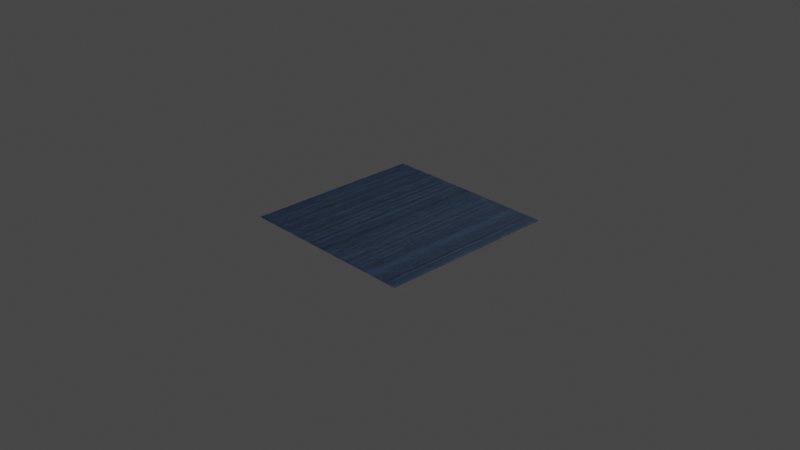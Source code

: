 # Source: jean_01.blend  (saved by Blender 3.2.14; exported with 4.5.12 LTS)
import bpy
from mathutils import Matrix  # noqa: F401  (used for matrix-valued properties, if any)

bpy.ops.wm.read_factory_settings(use_empty=True)
scene = bpy.context.scene
scene.name = 'Scene'

# ---- collections
col_collection = bpy.data.collections.new('Collection'); scene.collection.children.link(col_collection)

# ---- materials (node trees are filled in below, after node groups)
mat_jean_01 = bpy.data.materials.new('jean_01')

# ---- node groups
ng_normal_bake = bpy.data.node_groups.new('normal_bake', 'ShaderNodeTree')
_s = ng_normal_bake.interface.new_socket(name='Vector', in_out='OUTPUT', socket_type='NodeSocketVector')
_s = ng_normal_bake.interface.new_socket(name='Color', in_out='INPUT', socket_type='NodeSocketVector')
_s.hide_value = True
_N = ng_normal_bake.nodes; _L = ng_normal_bake.links
n0 = _N.new('ShaderNodeVectorMath'); n0.name = 'Vector Math.001'; n0.location = (-4, -55)
n0.operation = 'DOT_PRODUCT'
n1 = _N.new('ShaderNodeVectorMath'); n1.name = 'Vector Math.005'; n1.location = (-264, -55)
n1.operation = 'CROSS_PRODUCT'
n2 = _N.new('ShaderNodeVectorMath'); n2.name = 'Vector Math.002'; n2.location = (-1, -219)
n2.operation = 'DOT_PRODUCT'
n3 = _N.new('NodeReroute'); n3.name = 'Reroute'; n3.location = (-85, 62)
n3.width = 16
n3.socket_idname = 'NodeSocketVector'
n4 = _N.new('ShaderNodeVectorMath'); n4.name = 'Vector Math'; n4.location = (2, 98)
n4.operation = 'DOT_PRODUCT'
n5 = _N.new('ShaderNodeCombineXYZ'); n5.name = 'Combine XYZ'; n5.location = (198, 2)
n6 = _N.new('ShaderNodeNewGeometry'); n6.name = 'Geometry'; n6.location = (-577, -273)
n7 = _N.new('ShaderNodeTangent'); n7.name = 'Tangent'; n7.location = (-579, 25)
n7.width = 232
n7.direction_type = 'UV_MAP'
n8 = _N.new('NodeGroupOutput'); n8.name = 'Group Output'; n8.location = (757, 49)
n9 = _N.new('NodeGroupInput'); n9.name = 'Group Input'; n9.location = (-552, 105)
n10 = _N.new('ShaderNodeVectorMath'); n10.name = 'Vector Math.004'; n10.location = (398, -39)
n10.hide = True
n10.inputs[1].default_value = (0.5, 0.5, 0.5)
n11 = _N.new('ShaderNodeVectorMath'); n11.name = 'Vector Math.003'; n11.location = (398, -4)
n11.hide = True
n11.operation = 'SCALE'
n11.inputs[3].default_value = 0.5
_L.new(n4.outputs[1], n5.inputs[0])
_L.new(n0.outputs[1], n5.inputs[1])
_L.new(n2.outputs[1], n5.inputs[2])
_L.new(n3.outputs[0], n4.inputs[0])
_L.new(n3.outputs[0], n0.inputs[0])
_L.new(n3.outputs[0], n2.inputs[0])
_L.new(n7.outputs[0], n1.inputs[0])
_L.new(n6.outputs[1], n1.inputs[1])
_L.new(n7.outputs[0], n4.inputs[1])
_L.new(n1.outputs[0], n0.inputs[1])
_L.new(n6.outputs[1], n2.inputs[1])
_L.new(n9.outputs[0], n3.inputs[0])
_L.new(n5.outputs[0], n11.inputs[0])
_L.new(n10.outputs[0], n8.inputs[0])
_L.new(n11.outputs[0], n10.inputs[0])
n8.is_active_output = True
ng_jean_worn = bpy.data.node_groups.new('jean_worn', 'ShaderNodeTree')
_s = ng_jean_worn.interface.new_socket(name='BSDF', in_out='OUTPUT', socket_type='NodeSocketShader')
_s = ng_jean_worn.interface.new_socket(name='Color Bake', in_out='OUTPUT', socket_type='NodeSocketColor')
_s.default_value = (0.0, 0.0, 0.0, 0.0)
_s = ng_jean_worn.interface.new_socket(name='SSS Bake', in_out='OUTPUT', socket_type='NodeSocketFloat')
_s.subtype = 'FACTOR'
_s = ng_jean_worn.interface.new_socket(name='SSS Color Bake', in_out='OUTPUT', socket_type='NodeSocketColor')
_s.default_value = (0.0, 0.0, 0.0, 0.0)
_s = ng_jean_worn.interface.new_socket(name='Specular Bake', in_out='OUTPUT', socket_type='NodeSocketFloat')
_s = ng_jean_worn.interface.new_socket(name='Roughness Bake', in_out='OUTPUT', socket_type='NodeSocketFloat')
_s = ng_jean_worn.interface.new_socket(name='Normal Bake', in_out='OUTPUT', socket_type='NodeSocketVector')
_s.min_value = 0.0
_s.max_value = 0.0
_s = ng_jean_worn.interface.new_socket(name='Vector', in_out='INPUT', socket_type='NodeSocketVector')
_s.min_value = -1e+04
_s.max_value = 1e+04
_s = ng_jean_worn.interface.new_socket(name='Scale', in_out='INPUT', socket_type='NodeSocketFloat')
_s.default_value = 10.0
_s.min_value = -1e+04
_s.max_value = 1e+04
_s = ng_jean_worn.interface.new_socket(name='AO', in_out='INPUT', socket_type='NodeSocketFloat')
_s.subtype = 'FACTOR'
_s.default_value = 0.2058
_s.min_value = 0.0
_s.max_value = 1.0
_s = ng_jean_worn.interface.new_socket(name='Color Variation', in_out='INPUT', socket_type='NodeSocketFloat')
_s.subtype = 'FACTOR'
_s.default_value = 0.7333
_s.min_value = 0.0
_s.max_value = 1.0
_s = ng_jean_worn.interface.new_socket(name='Color Variation 2', in_out='INPUT', socket_type='NodeSocketFloat')
_s.subtype = 'FACTOR'
_s.default_value = 0.3363
_s.min_value = 0.0
_s.max_value = 1.0
_s = ng_jean_worn.interface.new_socket(name='Color1', in_out='INPUT', socket_type='NodeSocketColor')
_s.default_value = (0.008237, 0.02071, 0.03033, 1.0)
_s = ng_jean_worn.interface.new_socket(name='Color2', in_out='INPUT', socket_type='NodeSocketColor')
_s.default_value = (0.179, 0.6221, 1.0, 1.0)
_s = ng_jean_worn.interface.new_socket(name='Color2', in_out='INPUT', socket_type='NodeSocketColor')
_s.default_value = (0.7815, 0.8734, 1.0, 1.0)
_s = ng_jean_worn.interface.new_socket(name='Bump Multiplier', in_out='INPUT', socket_type='NodeSocketFloat')
_s.default_value = 1.0
_s.min_value = 0.0
_s.max_value = 1e+04
_s = ng_jean_worn.interface.new_socket(name='Roughness', in_out='INPUT', socket_type='NodeSocketFloat')
_s.default_value = 1.0
_s.min_value = 0.0
_s.max_value = 1.0
_s = ng_jean_worn.interface.new_socket(name='Subsurface', in_out='INPUT', socket_type='NodeSocketFloat')
_s.subtype = 'FACTOR'
_s.default_value = 0.2357
_s.min_value = 0.0
_s.max_value = 1.0
_s = ng_jean_worn.interface.new_socket(name='Wear Scale', in_out='INPUT', socket_type='NodeSocketFloat')
_s.default_value = 0.51
_s.min_value = 0.0
_s.max_value = 1.0
_s = ng_jean_worn.interface.new_socket(name='Wear Intensity', in_out='INPUT', socket_type='NodeSocketFloat')
_s.default_value = 1.0
_s.min_value = 0.0
_s.max_value = 1.0
_N = ng_jean_worn.nodes; _L = ng_jean_worn.links
n0 = _N.new('ShaderNodeMapRange'); n0.name = 'Map Range'; n0.location = (-488, -571)
n0.inputs[3].default_value = 0.2
n1 = _N.new('ShaderNodeTexNoise'); n1.name = 'Noise Texture'; n1.location = (-1601, -463)
n1.inputs[2].default_value = 2.0
n2 = _N.new('ShaderNodeTexNoise'); n2.name = 'Noise Texture.001'; n2.location = (-1367, -25)
n2.inputs[2].default_value = 13.11
n2.inputs[3].default_value = 4.46
n2.inputs[8].default_value = -0.31
n3 = _N.new('ShaderNodeTexWhiteNoise'); n3.name = 'White Noise Texture'; n3.location = (-661, -577)
n4 = _N.new('NodeReroute'); n4.name = 'Reroute'; n4.location = (-1646, -459)
n4.width = 16
n4.socket_idname = 'NodeSocketVector'
n5 = _N.new('ShaderNodeVectorMath'); n5.name = 'Vector Math.001'; n5.location = (-1940, -423)
n5.operation = 'SCALE'
n6 = _N.new('ShaderNodeMix'); n6.name = 'Mix'; n6.location = (-271, -173)
n6.data_type = 'RGBA'
n6.blend_type = 'MULTIPLY'
n7 = _N.new('ShaderNodeMix'); n7.name = 'Mix.003'; n7.location = (-184, -404)
n7.data_type = 'RGBA'
n7.blend_type = 'MULTIPLY'
n7.inputs[0].default_value = 0.9762
n8 = _N.new('ShaderNodeMix'); n8.name = 'Mix.001'; n8.location = (-1382, -322)
n8.data_type = 'RGBA'
n8.blend_type = 'LINEAR_LIGHT'
n8.inputs[0].default_value = 0.03167
n9 = _N.new('ShaderNodeInvert'); n9.name = 'Invert.001'; n9.location = (-408, 771)
n10 = _N.new('ShaderNodeTexWave'); n10.name = 'Wave Texture.001'; n10.location = (-579, 751)
n10.inputs[1].default_value = 3.142
n11 = _N.new('ShaderNodeMapRange'); n11.name = 'Map Range.003'; n11.location = (-244, 784)
n11.inputs[1].default_value = 0.98
n12 = _N.new('ShaderNodeMapRange'); n12.name = 'Map Range.004'; n12.location = (-340, 553)
n12.inputs[1].default_value = 0.13
n13 = _N.new('ShaderNodeMix'); n13.name = 'Mix.009'; n13.location = (25, 729)
n13.data_type = 'RGBA'
n13.blend_type = 'MULTIPLY'
n13.inputs[0].default_value = 1.0
n14 = _N.new('ShaderNodeVectorRotate'); n14.name = 'Vector Rotate'; n14.location = (-1135, -325)
n14.rotation_type = 'Z_AXIS'
n14.inputs[3].default_value = 0.7854
n15 = _N.new('ShaderNodeVectorMath'); n15.name = 'Vector Math'; n15.location = (-932, -573)
n15.operation = 'SNAP'
n15.inputs[1].default_value = (0.1, 0.0, 0.0)
n16 = _N.new('ShaderNodeTexWhiteNoise'); n16.name = 'White Noise Texture.001'; n16.location = (-803, 302)
n17 = _N.new('ShaderNodeVectorMath'); n17.name = 'Vector Math.002'; n17.location = (-973, 233)
n17.hide = True
n17.operation = 'SNAP'
n17.inputs[1].default_value = (0.05, 0.0, 0.0)
n18 = _N.new('ShaderNodeMix'); n18.name = 'Mix.006'; n18.location = (-1024, 100)
n18.data_type = 'RGBA'
n18.blend_type = 'LINEAR_LIGHT'
n18.inputs[0].default_value = 0.02958
n19 = _N.new('ShaderNodeTexWave'); n19.name = 'Wave Texture'; n19.location = (-566, -204)
n19.inputs[1].default_value = 3.142
n20 = _N.new('ShaderNodeTexWave'); n20.name = 'Wave Texture.002'; n20.location = (-560, 133)
n20.inputs[1].default_value = 6.283
n21 = _N.new('ShaderNodeMix'); n21.name = 'Mix.002'; n21.location = (44, 83)
n21.data_type = 'RGBA'
n21.blend_type = 'MULTIPLY'
n21.inputs[0].default_value = 1.0
n22 = _N.new('ShaderNodeMix'); n22.name = 'Mix.012'; n22.location = (258, -191)
n22.data_type = 'RGBA'
n22.blend_type = 'ADD'
n22.inputs[0].default_value = 0.9762
n23 = _N.new('ShaderNodeMapRange'); n23.name = 'Map Range.001'; n23.location = (443, -362)
n23.interpolation_type = 'SMOOTHSTEP'
n23.inputs[3].default_value = 0.01
n24 = _N.new('ShaderNodeInvert'); n24.name = 'Invert'; n24.location = (637, -224)
n24.inputs[0].default_value = 0.0
n25 = _N.new('ShaderNodeVectorRotate'); n25.name = 'Vector Rotate.001'; n25.location = (-954, 589)
n25.rotation_type = 'Z_AXIS'
n25.inputs[3].default_value = 0.7854
n26 = _N.new('ShaderNodeMath'); n26.name = 'Math.001'; n26.location = (636, -531)
n26.hide = True
n26.operation = 'MULTIPLY'
n26.inputs[1].default_value = 0.02
n27 = _N.new('ShaderNodeMath'); n27.name = 'Math.002'; n27.location = (394, -760)
n27.operation = 'DIVIDE'
n27.inputs[0].default_value = 1.0
n28 = _N.new('ShaderNodeMath'); n28.name = 'Math'; n28.location = (856, -557)
n28.operation = 'MULTIPLY'
n29 = _N.new('NodeReroute'); n29.name = 'Reroute.002'; n29.location = (-2135, -60)
n29.width = 16
n29.socket_idname = 'NodeSocketFloat'
n30 = _N.new('ShaderNodeMapRange'); n30.name = 'Map Range.002'; n30.location = (880, -324)
n30.inputs[3].default_value = 0.25
n30.inputs[4].default_value = 0.5
n31 = _N.new('ShaderNodeMath'); n31.name = 'Math.003'; n31.location = (1140, -318)
n32 = _N.new('ShaderNodeMath'); n32.name = 'Math.004'; n32.location = (657, -344)
n32.operation = 'MULTIPLY'
n33 = _N.new('NodeReroute'); n33.name = 'Reroute.001'; n33.location = (-836, 70)
n33.width = 16
n34 = _N.new('ShaderNodeMix'); n34.name = 'Mix.010'; n34.location = (300, 251)
n34.data_type = 'RGBA'
n34.blend_type = 'ADD'
n34.inputs[0].default_value = 1.0
n35 = _N.new('ShaderNodeMix'); n35.name = 'Mix.004'; n35.location = (503, 180)
n35.data_type = 'RGBA'
n36 = _N.new('ShaderNodeBsdfPrincipled'); n36.name = 'Principled BSDF'; n36.location = (1478, -59)
n36.distribution = 'GGX'
n36.inputs[3].default_value = 1.45
n36.inputs[8].default_value = 1.0
n36.inputs[9].default_value = (0.3, 0.2, 0.1)
n36.inputs[27].default_value = (0.0, 0.0, 0.0, 1.0)
n36.inputs[28].default_value = 1.0
n37 = _N.new('ShaderNodeMix'); n37.name = 'Mix.008'; n37.location = (-168, 169)
n37.data_type = 'RGBA'
n37.blend_type = 'MULTIPLY'
n38 = _N.new('NodeGroupInput'); n38.name = 'Group Input'; n38.location = (-2423, 29)
n39 = _N.new('ShaderNodeMix'); n39.name = 'Mix.013'; n39.location = (1032, 386)
n39.data_type = 'RGBA'
n39.blend_type = 'SCREEN'
n40 = _N.new('ShaderNodeMix'); n40.name = 'Mix.011'; n40.location = (1227, 357)
n40.data_type = 'RGBA'
n41 = _N.new('NodeGroupInput'); n41.name = 'Group Input.001'; n41.location = (700, 841)
n42 = _N.new('ShaderNodeTexNoise'); n42.name = 'Noise Texture.002'; n42.location = (216, 616)
n42.inputs[3].default_value = 2.74
n42.inputs[4].default_value = 0.5167
n42.inputs[8].default_value = 0.06
n43 = _N.new('ShaderNodeMapRange'); n43.name = 'Map Range.005'; n43.location = (395, 607)
n43.inputs[1].default_value = 0.39
n43.inputs[2].default_value = 0.64
n44 = _N.new('NodeGroupOutput'); n44.name = 'Group Output'; n44.location = (1951, -42)
n45 = _N.new('ShaderNodeMix'); n45.name = 'Mix.005'; n45.location = (1109, 99)
n45.label = 'AO'
n45.data_type = 'RGBA'
n45.blend_type = 'MULTIPLY'
n46 = _N.new('NodeReroute'); n46.name = 'Reroute.003'; n46.location = (1287, -196)
n46.width = 16
n46.socket_idname = 'NodeSocketFloatFactor'
n47 = _N.new('ShaderNodeMix'); n47.name = 'Mix.007'; n47.location = (886, -129)
n47.data_type = 'RGBA'
n47.inputs[6].default_value = (0.0, 0.0, 0.0, 1.0)
n48 = _N.new('ShaderNodeGroup'); n48.name = 'Group'; n48.location = (1731, -296)
n48.node_tree = ng_normal_bake
n49 = _N.new('ShaderNodeBump'); n49.name = 'Bump'; n49.location = (1105, -626)
n49.inputs[2].default_value = 1.0
n50 = _N.new('ShaderNodeMix'); n50.name = 'Mix.014'; n50.location = (1308, -179)
n50.data_type = 'RGBA'
_L.new(n38.outputs[0], n5.inputs[0])
_L.new(n29.outputs[0], n27.inputs[1])
_L.new(n36.outputs[0], n44.inputs[0])
_L.new(n14.outputs[0], n15.inputs[0])
_L.new(n15.outputs[0], n3.inputs[0])
_L.new(n4.outputs[0], n8.inputs[6])
_L.new(n19.outputs[0], n6.inputs[6])
_L.new(n3.outputs[0], n0.inputs[0])
_L.new(n8.outputs[2], n14.inputs[0])
_L.new(n4.outputs[0], n1.inputs[0])
_L.new(n1.outputs[1], n8.inputs[7])
_L.new(n8.outputs[2], n18.inputs[6])
_L.new(n20.outputs[0], n37.inputs[6])
_L.new(n6.outputs[2], n21.inputs[7])
_L.new(n0.outputs[0], n6.inputs[7])
_L.new(n19.outputs[1], n7.inputs[6])
_L.new(n20.outputs[1], n7.inputs[7])
_L.new(n7.outputs[2], n22.inputs[6])
_L.new(n49.outputs[0], n36.inputs[5])
_L.new(n23.outputs[0], n26.inputs[0])
_L.new(n35.outputs[2], n39.inputs[6])
_L.new(n8.outputs[2], n2.inputs[0])
_L.new(n2.outputs[1], n18.inputs[7])
_L.new(n23.outputs[0], n24.inputs[1])
_L.new(n24.outputs[0], n30.inputs[0])
_L.new(n24.outputs[0], n47.inputs[0])
_L.new(n21.outputs[2], n34.inputs[6])
_L.new(n33.outputs[0], n17.inputs[0])
_L.new(n17.outputs[0], n16.inputs[0])
_L.new(n37.outputs[2], n21.inputs[6])
_L.new(n16.outputs[0], n37.inputs[7])
_L.new(n47.outputs[2], n36.inputs[13])
_L.new(n26.outputs[0], n28.inputs[0])
_L.new(n5.outputs[0], n4.inputs[0])
_L.new(n30.outputs[0], n31.inputs[0])
_L.new(n18.outputs[2], n33.inputs[0])
_L.new(n10.outputs[0], n9.inputs[1])
_L.new(n11.outputs[0], n13.inputs[6])
_L.new(n20.outputs[0], n12.inputs[0])
_L.new(n12.outputs[0], n13.inputs[7])
_L.new(n34.outputs[2], n35.inputs[0])
_L.new(n34.outputs[2], n45.inputs[7])
_L.new(n13.outputs[2], n34.inputs[7])
_L.new(n40.outputs[2], n45.inputs[6])
_L.new(n13.outputs[2], n40.inputs[0])
_L.new(n22.outputs[2], n23.inputs[0])
_L.new(n13.outputs[2], n22.inputs[7])
_L.new(n9.outputs[0], n11.inputs[0])
_L.new(n8.outputs[2], n25.inputs[0])
_L.new(n33.outputs[0], n20.inputs[0])
_L.new(n14.outputs[0], n19.inputs[0])
_L.new(n25.outputs[0], n10.inputs[0])
_L.new(n38.outputs[2], n45.inputs[0])
_L.new(n38.outputs[5], n35.inputs[6])
_L.new(n38.outputs[6], n35.inputs[7])
_L.new(n38.outputs[7], n40.inputs[7])
_L.new(n27.outputs[0], n49.inputs[1])
_L.new(n28.outputs[0], n49.inputs[3])
_L.new(n38.outputs[8], n28.inputs[1])
_L.new(n38.outputs[1], n29.inputs[0])
_L.new(n29.outputs[0], n5.inputs[3])
_L.new(n38.outputs[3], n37.inputs[0])
_L.new(n38.outputs[4], n6.inputs[0])
_L.new(n31.outputs[0], n36.inputs[2])
_L.new(n32.outputs[0], n31.inputs[1])
_L.new(n38.outputs[9], n32.inputs[0])
_L.new(n33.outputs[0], n42.inputs[0])
_L.new(n42.outputs[0], n43.inputs[0])
_L.new(n39.outputs[2], n40.inputs[6])
_L.new(n43.outputs[0], n39.inputs[0])
_L.new(n41.outputs[6], n39.inputs[7])
_L.new(n38.outputs[11], n42.inputs[2])
_L.new(n38.outputs[12], n43.inputs[4])
_L.new(n45.outputs[2], n44.inputs[1])
_L.new(n38.outputs[10], n46.inputs[0])
_L.new(n46.outputs[0], n44.inputs[2])
_L.new(n45.outputs[2], n44.inputs[3])
_L.new(n47.outputs[2], n44.inputs[4])
_L.new(n31.outputs[0], n44.inputs[5])
_L.new(n48.outputs[0], n44.inputs[6])
_L.new(n49.outputs[0], n48.inputs[0])
_L.new(n45.outputs[2], n50.inputs[6])
_L.new(n45.outputs[2], n50.inputs[7])
_L.new(n46.outputs[0], n50.inputs[0])
_L.new(n46.outputs[0], n36.inputs[10])
_L.new(n50.outputs[2], n36.inputs[0])
n44.is_active_output = True

# ---- material node trees
mat_jean_01.use_nodes = True; mat_jean_01.node_tree.nodes.clear()
_N = mat_jean_01.node_tree.nodes; _L = mat_jean_01.node_tree.links
n0 = _N.new('ShaderNodeTexCoord'); n0.name = 'Texture Coordinate'; n0.location = (-439, 451)
n1 = _N.new('ShaderNodeOutputMaterial'); n1.name = 'Material Output'; n1.location = (4, 474)
n2 = _N.new('ShaderNodeGroup'); n2.name = 'Group'; n2.location = (-256, 454)
n2.node_tree = ng_jean_worn
n2.inputs[1].default_value = 20.0
n2.inputs[2].default_value = 0.9225
n2.inputs[3].default_value = 0.8033
n2.inputs[4].default_value = 0.3363
n2.inputs[5].default_value = (0.03064, 0.06621, 0.1941, 1.0)
n2.inputs[6].default_value = (0.2322, 0.4094, 0.6063, 1.0)
n2.inputs[7].default_value = (0.7815, 0.8734, 1.0, 1.0)
n2.inputs[8].default_value = 1.0
n2.inputs[9].default_value = 0.9
n2.inputs[10].default_value = 0.1
n2.inputs[11].default_value = 0.51
n2.inputs[12].default_value = 0.0
_L.new(n0.outputs[2], n2.inputs[0])
_L.new(n2.outputs[0], n1.inputs[0])
n1.is_active_output = True

# ---- world
world_world = bpy.data.worlds.new('World'); scene.world = world_world
world_world.use_nodes = True; world_world.node_tree.nodes.clear()
_N = world_world.node_tree.nodes; _L = world_world.node_tree.links
n0 = _N.new('ShaderNodeOutputWorld'); n0.name = 'World Output'; n0.location = (300, 300)
n1 = _N.new('ShaderNodeBackground'); n1.name = 'Background'; n1.location = (10, 300)
n1.inputs[0].default_value = (0.05088, 0.05088, 0.05088, 1.0)
_L.new(n1.outputs[0], n0.inputs[0])
n0.is_active_output = True
world_world.color = (0.05088, 0.05088, 0.05088)
world_world.use_sun_shadow = False
world_world.sun_shadow_jitter_overblur = 0.0

# ---- cameras
cam_camera = bpy.data.cameras.new('Camera')
cam_camera.clip_end = 100.0
cam_camera.ortho_scale = 7.314

# ---- lights
light_light = bpy.data.lights.new('Light', 'POINT')
light_light.transmission_factor = 0.0
light_light.energy = 1000.0
light_light.shadow_soft_size = 0.1
light_light.shadow_maximum_resolution = 0.006
light_light.use_absolute_resolution = True

# ---- meshes
me_plane = bpy.data.meshes.new('Plane')
me_plane.from_pydata([(-1.0, -1.0, 0.0), (1.0, -1.0, 0.0), (-1.0, 1.0, 0.0), (1.0, 1.0, 0.0)], [], [(0, 1, 3, 2)])
_uv = me_plane.uv_layers.new(name='UVMap')
_uv.uv.foreach_set('vector', [0.0, 0.0, 1.0, 0.0, 1.0, 1.0, 0.0, 1.0])
me_plane.materials.append(mat_jean_01)
me_plane.use_remesh_fix_poles = True
me_plane.use_remesh_preserve_attributes = False
me_plane.update()

# ---- objects
ob_light = bpy.data.objects.new('Light', light_light)
ob_camera = bpy.data.objects.new('Camera', cam_camera)
ob_plane = bpy.data.objects.new('Plane', me_plane)

# ---- transforms, parenting, visibility, modifiers, constraints
ob_light.location = (4.076, 1.005, 5.904)
ob_light.rotation_euler = (0.6503, 0.05522, 1.866)
ob_light.lock_rotations_4d = False
ob_light.empty_display_type = 'ARROWS'
ob_light.color = (0.0, 0.0, 0.0, 0.0)
ob_light.lineart.crease_threshold = 0.0
ob_camera.location = (7.359, -6.926, 4.958)
ob_camera.rotation_euler = (1.109, 0.0, 0.8149)
ob_camera.lock_rotations_4d = False
ob_camera.empty_display_type = 'ARROWS'
ob_camera.color = (0.0, 0.0, 0.0, 0.0)
ob_camera.display_type = 'WIRE'
ob_camera.lineart.crease_threshold = 0.0
ob_plane.location = (0.0, 0.0, 0.0)
ob_plane.cycles.use_adaptive_subdivision = True
_m = ob_plane.modifiers.new('Subdivision', 'SUBSURF')
_m.subdivision_type = 'SIMPLE'

# ---- collection membership
col_collection.objects.link(ob_light)
col_collection.objects.link(ob_camera)
col_collection.objects.link(ob_plane)

# ---- scene / render settings (as saved in the file)
scene.camera = ob_camera
scene.frame_start = 1; scene.frame_end = 250; scene.frame_set(1)
scene.render.engine = 'CYCLES'
scene.cycles.feature_set = 'EXPERIMENTAL'
scene.cycles.use_denoising = False
scene.cycles.sampling_pattern = 'TABULATED_SOBOL'
scene.cycles.use_light_tree = False
scene.view_settings.view_transform = 'Filmic'
bpy.context.view_layer.update()

